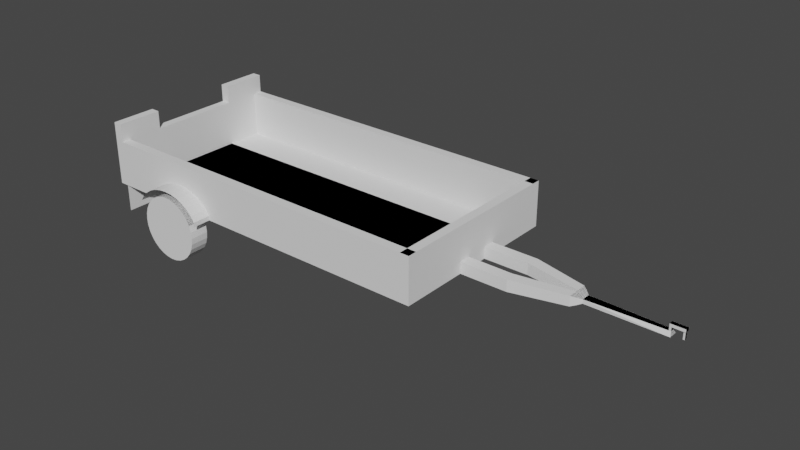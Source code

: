 # Source: blend.blend  (saved by Blender 3.0.42; exported with 4.5.12 LTS)
import bpy
from mathutils import Matrix  # noqa: F401  (used for matrix-valued properties, if any)

bpy.ops.wm.read_factory_settings(use_empty=True)
scene = bpy.context.scene
scene.name = 'Scene'

# ---- collections
col_collection = bpy.data.collections.new('Collection'); scene.collection.children.link(col_collection)

# ---- world
world_world = bpy.data.worlds.new('World'); scene.world = world_world
world_world.use_nodes = True; world_world.node_tree.nodes.clear()
_N = world_world.node_tree.nodes; _L = world_world.node_tree.links
n0 = _N.new('ShaderNodeOutputWorld'); n0.name = 'World Output'; n0.location = (300, 300)
n1 = _N.new('ShaderNodeBackground'); n1.name = 'Background'; n1.location = (10, 300)
n1.inputs[0].default_value = (0.05088, 0.05088, 0.05088, 1.0)
_L.new(n1.outputs[0], n0.inputs[0])
n0.is_active_output = True
world_world.color = (0.05088, 0.05088, 0.05088)
world_world.use_sun_shadow = False
world_world.sun_shadow_jitter_overblur = 0.0

# ---- meshes
me_001 = bpy.data.meshes.new('Плоскость.001')
me_001.from_pydata([(1.0, 0.9, 0.5), (-1.0, 0.9, 0.5), (-1.0, 1.0, 0.0), (1.0, 1.0, 0.0), (-1.0, 1.0, 0.0), (-1.0, -1.0, 0.0), (1.0, 1.0, 0.0), (-1.0, 1.0, 0.0), (-1.0, -1.0, 0.0), (1.0, 1.0, 0.0), (-1.0, 1.0, 0.5), (1.0, 1.0, 0.5), (3.0, 1.0, 0.0), (3.0, 1.0, 0.0), (3.0, 1.0, 0.5), (0.06828, 1.0, 0.1933), (0.1339, 1.0, 0.1734), (0.1944, 1.0, 0.141), (0.2475, 1.0, 0.09749), (0.291, 1.0, 0.04445), (0.3234, 1.0, -0.01606), (0.3433, 1.0, -0.08172), (0.35, 1.0, -0.15), (0.3433, 1.0, -0.2183), (0.3234, 1.0, -0.2839), (0.291, 1.0, -0.3444), (0.2475, 1.0, -0.3975), (0.1944, 1.0, -0.441), (0.1339, 1.0, -0.4734), (0.06828, 1.0, -0.4933), (5.269e-08, 1.0, -0.5), (-0.06828, 1.0, -0.4933), (-0.1339, 1.0, -0.4734), (-0.1944, 1.0, -0.441), (-0.2475, 1.0, -0.3975), (-0.291, 1.0, -0.3444), (-0.3234, 1.0, -0.2839), (-0.3433, 1.0, -0.2183), (-0.35, 1.0, -0.15), (-0.3433, 1.0, -0.08172), (-0.3234, 1.0, -0.01606), (-0.291, 1.0, 0.04445), (-0.2475, 1.0, 0.09749), (-0.1944, 1.0, 0.141), (-0.1339, 1.0, 0.1734), (-0.06828, 1.0, 0.1933), (2.21e-08, 1.0, 0.2), (2.21e-08, 1.2, 0.2), (0.06828, 1.2, 0.1933), (0.1339, 1.2, 0.1734), (0.1944, 1.2, 0.141), (0.2475, 1.2, 0.09749), (0.291, 1.2, 0.04445), (0.3234, 1.2, -0.01606), (0.3433, 1.2, -0.08172), (0.35, 1.2, -0.15), (0.3433, 1.2, -0.2183), (0.3234, 1.2, -0.2839), (0.291, 1.2, -0.3444), (0.2475, 1.2, -0.3975), (0.1944, 1.2, -0.441), (0.1339, 1.2, -0.4734), (0.06828, 1.2, -0.4933), (5.269e-08, 1.2, -0.5), (-0.06828, 1.2, -0.4933), (-0.1339, 1.2, -0.4734), (-0.1944, 1.2, -0.441), (-0.2475, 1.2, -0.3975), (-0.291, 1.2, -0.3444), (-0.3234, 1.2, -0.2839), (-0.3433, 1.2, -0.2183), (-0.35, 1.2, -0.15), (-0.3433, 1.2, -0.08172), (-0.3234, 1.2, -0.01606), (-0.291, 1.2, 0.04445), (-0.2475, 1.2, 0.09749), (-0.1944, 1.2, 0.141), (-0.1339, 1.2, 0.1734), (-0.06828, 1.2, 0.1933), (0.06828, 1.0, 0.1933), (0.1339, 1.0, 0.1734), (0.1944, 1.0, 0.141), (0.2475, 1.0, 0.09749), (0.291, 1.0, 0.04445), (0.3234, 1.0, -0.01606), (-0.3234, 1.0, -0.01606), (-0.291, 1.0, 0.04445), (-0.2475, 1.0, 0.09749), (-0.1944, 1.0, 0.141), (-0.1339, 1.0, 0.1734), (-0.06828, 1.0, 0.1933), (2.21e-08, 1.0, 0.2), (2.21e-08, 1.2, 0.2), (0.06828, 1.2, 0.1933), (0.1339, 1.2, 0.1734), (0.1944, 1.2, 0.141), (0.2475, 1.2, 0.09749), (0.291, 1.2, 0.04445), (0.3234, 1.2, -0.01606), (-0.3234, 1.2, -0.01606), (-0.291, 1.2, 0.04445), (-0.2475, 1.2, 0.09749), (-0.1944, 1.2, 0.141), (-0.1339, 1.2, 0.1734), (-0.06828, 1.2, 0.1933), (0.06828, 1.0, 0.1933), (0.1339, 1.0, 0.1734), (0.1944, 1.0, 0.141), (0.2475, 1.0, 0.09749), (0.291, 1.0, 0.04445), (0.3234, 1.0, -0.01606), (-0.3234, 1.0, -0.01606), (-0.291, 1.0, 0.04445), (-0.2475, 1.0, 0.09749), (-0.1944, 1.0, 0.141), (-0.1339, 1.0, 0.1734), (-0.06828, 1.0, 0.1933), (2.21e-08, 1.0, 0.2), (2.21e-08, 1.2, 0.2), (0.06828, 1.2, 0.1933), (0.1339, 1.2, 0.1734), (0.1944, 1.2, 0.141), (0.2475, 1.2, 0.09749), (0.291, 1.2, 0.04445), (0.3234, 1.2, -0.01606), (-0.3234, 1.2, -0.01606), (-0.291, 1.2, 0.04445), (-0.2475, 1.2, 0.09749), (-0.1944, 1.2, 0.141), (-0.1339, 1.2, 0.1734), (-0.06828, 1.2, 0.1933), (0.06828, 1.0, 0.1933), (0.1339, 1.0, 0.1734), (0.1944, 1.0, 0.141), (0.2475, 1.0, 0.09749), (0.291, 1.0, 0.04445), (0.3234, 1.0, -0.01606), (-0.3234, 1.0, -0.01606), (-0.291, 1.0, 0.04445), (-0.2475, 1.0, 0.09749), (-0.1944, 1.0, 0.141), (-0.1339, 1.0, 0.1734), (-0.06828, 1.0, 0.1933), (2.21e-08, 1.0, 0.2), (2.21e-08, 1.2, 0.2), (0.06828, 1.2, 0.1933), (0.1339, 1.2, 0.1734), (0.1944, 1.2, 0.141), (0.2475, 1.2, 0.09749), (0.291, 1.2, 0.04445), (0.3234, 1.2, -0.01606), (-0.3234, 1.2, -0.01606), (-0.291, 1.2, 0.04445), (-0.2475, 1.2, 0.09749), (-0.1944, 1.2, 0.141), (-0.1339, 1.2, 0.1734), (-0.06828, 1.2, 0.1933), (0.08537, 1.0, 0.2599), (0.1675, 1.0, 0.2399), (0.2431, 1.0, 0.2076), (0.3094, 1.0, 0.1641), (0.3638, 1.0, 0.111), (0.4043, 1.0, 0.05053), (-0.4043, 1.0, 0.05053), (-0.3638, 1.0, 0.111), (-0.3094, 1.0, 0.1641), (-0.2431, 1.0, 0.2076), (-0.1675, 1.0, 0.2399), (-0.08537, 1.0, 0.2599), (2.347e-08, 1.0, 0.2666), (2.347e-08, 1.2, 0.2666), (0.08537, 1.2, 0.2599), (0.1675, 1.2, 0.2399), (0.2431, 1.2, 0.2076), (0.3094, 1.2, 0.1641), (0.3638, 1.2, 0.111), (0.4043, 1.2, 0.05053), (-0.4043, 1.2, 0.05053), (-0.3638, 1.2, 0.111), (-0.3094, 1.2, 0.1641), (-0.2431, 1.2, 0.2076), (-0.1675, 1.2, 0.2399), (-0.08537, 1.2, 0.2599), (-0.4043, 1.0, 0.05053), (-0.4043, 1.2, 0.05053), (-0.4043, 1.0, 0.0005306), (-0.4043, 1.2, 0.0005306), (0.4043, 1.0, 0.0005306), (0.4043, 1.2, 0.0005306), (0.4043, 1.0, 0.0005306), (0.4043, 1.2, 0.0005306), (-1.0, 1.0, 0.5), (1.0, 1.0, 0.5), (3.0, 1.0, 0.5), (-1.0, 0.0, 0.0), (-1.0, 0.0, 0.5), (-1.0, 0.0, 0.0), (-1.0, 0.0, 0.5), (-1.0, 0.5, 0.0), (-1.0, 0.5, 0.5), (-1.0, 1.0, 0.7), (-1.0, 0.5, 0.7), (1.0, 0.0, 0.0), (3.0, 0.0, 0.0), (3.0, 0.0, 0.5), (-1.0, 0.0, 0.0), (3.0, 1.0, 0.0), (3.0, 0.0, 0.0), (3.0, 0.5, 0.0), (3.0, 0.0, 0.0), (3.0, 0.9, 0.5), (1.0, 0.9, 0.0), (-1.0, 0.9, 0.0), (3.0, 0.9, 0.0), (3.0, 1.0, 0.5), (-1.0, 0.0, 0.5), (-1.0, 0.5, 0.5), (-1.0, 1.0, 0.7), (-1.0, 0.5, 0.7), (3.0, 0.0, 0.5), (2.9, 1.0, 0.5), (2.9, 0.0, 0.5), (2.9, 1.0, 0.5), (2.9, 0.0, 0.5), (2.9, 1.0, 0.0), (2.9, 0.0, 0.0), (-0.9, 1.0, 0.5), (-0.9, 0.5, 0.5), (-0.9, 1.0, 0.7), (-0.9, 0.5, 0.7), (-0.9, 0.0, 0.5), (-0.9, 0.5, 0.5), (-0.9, 1.0, 0.7), (-0.9, 0.5, 0.7), (-0.9, 0.0, 0.5), (-0.9, 0.5, 0.5), (-0.9, 1.0, 0.7), (-0.9, 0.5, 0.7), (-0.9, 0.0, 0.0), (-0.9, 0.5, 0.0), (-0.9, 1.0, -0.3), (-0.9, 0.5, -0.3), (3.0, 0.5, 0.0), (3.0, 0.5, 0.5), (3.0, 0.5, 0.5), (2.9, 0.5, 0.5), (2.9, 0.5, 0.5), (2.9, 0.5, 0.0), (3.0, 0.25, 0.0), (3.0, 0.25, 0.5), (3.0, 0.25, 0.5), (2.9, 0.25, 0.5), (2.9, 0.25, 0.5), (2.9, 0.25, 0.0), (1.0, 1.0, 0.25), (-1.0, 1.0, 0.25), (3.0, 1.0, 0.25), (-1.0, 0.0, 0.25), (-1.0, 0.0, 0.25), (-1.0, 0.5, 0.25), (3.0, 0.0, 0.25), (3.0, 0.5, 0.25), (3.0, 0.25, 0.25), (1.0, 1.0, 0.125), (3.0, 1.0, 0.125), (-1.0, 1.0, 0.125), (-1.0, 0.0, 0.125), (-1.0, 0.0, 0.125), (-1.0, 0.5, 0.125), (3.0, 0.0, 0.125), (3.0, 0.5, 0.125), (3.0, 0.25, 0.125), (3.0, 0.125, 0.0), (3.0, 0.125, 0.5), (3.0, 0.125, 0.5), (2.9, 0.125, 0.5), (2.9, 0.125, 0.5), (2.9, 0.125, 0.0), (3.0, 0.125, 0.25), (3.0, 0.125, 0.125), (3.513, 0.2487, 0.0), (3.513, 0.2487, 0.125), (3.487, 0.1263, 0.125), (3.487, 0.1263, 0.0), (4.088, 0.1178, 0.01003), (4.088, 0.1178, 0.115), (4.087, 0.01286, 0.115), (4.087, 0.01286, 0.01003), (4.088, -0.1173, 0.01003), (4.088, -0.1173, 0.115), (4.138, 0.08254, 0.02577), (4.138, 0.08254, 0.09923), (4.138, -0.08205, 0.02577), (4.138, -0.08205, 0.09923), (4.138, 0.08254, 0.02577), (4.138, 0.08254, 0.09923), (4.138, -0.08205, 0.02577), (4.138, -0.08205, 0.09923), (4.178, 0.04797, 0.0412), (4.178, 0.04797, 0.0838), (4.178, -0.04749, 0.0412), (4.178, -0.04749, 0.0838), (4.978, 0.04797, 0.0412), (4.988, 0.02411, 0.0838), (4.978, -0.04749, 0.0412), (4.988, -0.02362, 0.0838), (5.02, 0.04797, 0.0412), (5.009, 0.02411, 0.0838), (5.02, -0.04749, 0.0412), (5.009, -0.02362, 0.0838), (4.988, 0.02411, 0.0838), (4.988, -0.02362, 0.0838), (5.009, 0.02411, 0.0838), (5.009, -0.02362, 0.0838), (4.988, 0.02411, 0.1238), (4.988, -0.02362, 0.1238), (5.009, 0.02411, 0.1238), (5.009, -0.02362, 0.1238), (4.988, 0.02411, 0.1538), (4.988, -0.02362, 0.1538), (5.009, 0.02411, 0.1538), (5.009, -0.02362, 0.1538), (5.109, 0.02411, 0.1238), (5.109, -0.02362, 0.1238), (5.109, 0.02411, 0.1538), (5.109, -0.02362, 0.1538), (5.139, 0.02411, 0.1238), (5.139, -0.02362, 0.1238), (5.139, 0.02411, 0.1538), (5.139, -0.02362, 0.1538), (5.115, 0.01456, 0.1238), (5.115, -0.01408, 0.1238), (5.133, 0.01456, 0.1238), (5.133, -0.01408, 0.1238), (5.115, 0.01456, 0.0438), (5.115, -0.01408, 0.0438), (5.133, 0.01456, 0.0438), (5.133, -0.01408, 0.0438)], [(202, 6), (8, 5), (6, 12), (53, 73), (98, 99), (124, 125), (150, 151)], [(3, 2, 4, 6), (6, 4, 7, 9), (254, 255, 10, 11), (254, 11, 14, 256), (46, 45, 44, 43, 42, 41, 40, 39, 38, 37, 36, 35, 34, 33, 32, 31, 30, 29, 28, 27, 26, 25, 24, 23, 22, 21, 20, 19, 18, 17, 16, 15), (47, 48, 49, 50, 51, 52, 53, 54, 55, 56, 57, 58, 59, 60, 61, 62, 63, 64, 65, 66, 67, 68, 69, 70, 71, 72, 73, 74, 75, 76, 77, 78), (38, 39, 72, 71), (25, 26, 59, 58), (39, 40, 73, 72), (26, 27, 60, 59), (40, 41, 74, 73), (27, 28, 61, 60), (46, 15, 48, 47), (41, 42, 75, 74), (28, 29, 62, 61), (15, 16, 49, 48), (42, 43, 76, 75), (29, 30, 63, 62), (16, 17, 50, 49), (43, 44, 77, 76), (30, 31, 64, 63), (17, 18, 51, 50), (44, 45, 78, 77), (31, 32, 65, 64), (18, 19, 52, 51), (45, 46, 47, 78), (32, 33, 66, 65), (19, 20, 53, 52), (33, 34, 67, 66), (20, 21, 54, 53), (34, 35, 68, 67), (21, 22, 55, 54), (35, 36, 69, 68), (22, 23, 56, 55), (36, 37, 70, 69), (23, 24, 57, 56), (37, 38, 71, 70), (24, 25, 58, 57), (85, 86, 100, 99), (91, 79, 93, 92), (86, 87, 101, 100), (79, 80, 94, 93), (87, 88, 102, 101), (80, 81, 95, 94), (88, 89, 103, 102), (81, 82, 96, 95), (89, 90, 104, 103), (82, 83, 97, 96), (90, 91, 92, 104), (83, 84, 98, 97), (111, 112, 126, 125), (117, 105, 119, 118), (112, 113, 127, 126), (105, 106, 120, 119), (113, 114, 128, 127), (106, 107, 121, 120), (114, 115, 129, 128), (107, 108, 122, 121), (115, 116, 130, 129), (108, 109, 123, 122), (116, 117, 118, 130), (109, 110, 124, 123), (137, 138, 152, 151), (143, 131, 145, 144), (138, 139, 153, 152), (131, 132, 146, 145), (139, 140, 154, 153), (132, 133, 147, 146), (140, 141, 155, 154), (133, 134, 148, 147), (141, 142, 156, 155), (134, 135, 149, 148), (142, 143, 144, 156), (135, 136, 150, 149), (163, 164, 178, 177), (169, 157, 171, 170), (164, 165, 179, 178), (157, 158, 172, 171), (165, 166, 180, 179), (158, 159, 173, 172), (166, 167, 181, 180), (159, 160, 174, 173), (167, 168, 182, 181), (160, 161, 175, 174), (168, 169, 170, 182), (161, 162, 176, 175), (163, 177, 184, 183), (183, 184, 186, 185), (176, 162, 187, 188), (188, 187, 189, 190), (14, 11, 192, 193), (11, 10, 191, 192), (258, 257, 195, 197), (259, 258, 197, 199), (255, 259, 199, 10), (10, 199, 201, 200), (270, 242, 13, 264), (196, 198, 208, 207), (205, 4, 206, 209), (193, 192, 0, 210), (192, 191, 1, 0), (0, 1, 212, 211), (210, 0, 211, 213), (243, 14, 214, 244), (200, 201, 218, 217), (199, 197, 215, 216), (244, 214, 220, 245), (245, 220, 222, 246), (246, 222, 224, 247), (10, 200, 228, 226), (217, 218, 233, 232), (201, 199, 227, 229), (216, 215, 230, 231), (232, 233, 237, 236), (231, 230, 234, 235), (235, 234, 238, 239), (236, 237, 241, 240), (252, 246, 247, 253), (251, 245, 246, 252), (250, 244, 245, 251), (249, 243, 244, 250), (271, 248, 242, 270), (279, 272, 283, 282), (273, 249, 250, 274), (274, 250, 251, 275), (275, 251, 252, 276), (276, 252, 253, 277), (273, 278, 262, 249), (249, 262, 261, 243), (243, 261, 256, 14), (265, 268, 259, 255), (268, 267, 258, 259), (267, 266, 257, 258), (263, 254, 256, 264), (263, 265, 255, 254), (9, 7, 265, 263), (9, 263, 264, 13), (196, 194, 266, 267), (198, 196, 267, 268), (7, 198, 268, 265), (278, 279, 271, 262), (262, 271, 270, 261), (261, 270, 264, 256), (260, 269, 279, 278), (204, 260, 278, 273), (223, 276, 277, 225), (221, 275, 276, 223), (219, 274, 275, 221), (204, 273, 274, 219), (269, 203, 272, 279), (282, 283, 287, 286), (271, 279, 282, 281), (248, 271, 281, 280), (272, 248, 280, 283), (286, 287, 284, 285), (281, 282, 286, 285), (283, 280, 284, 287), (280, 281, 285, 284), (285, 289, 293, 291), (292, 290, 294, 296), (289, 288, 292, 293), (284, 285, 291, 290), (288, 284, 290, 292), (296, 294, 298, 300), (290, 291, 295, 294), (291, 293, 297, 295), (293, 292, 296, 297), (299, 301, 305, 303), (294, 295, 299, 298), (295, 297, 301, 299), (297, 296, 300, 301), (304, 302, 306, 308), (301, 300, 304, 305), (300, 298, 302, 304), (298, 299, 303, 302), (306, 307, 309, 308), (302, 303, 307, 306), (305, 309, 313, 311), (305, 304, 308, 309), (311, 313, 317, 315), (309, 307, 312, 313), (303, 305, 311, 310), (307, 303, 310, 312), (316, 314, 318, 320), (313, 312, 316, 317), (312, 310, 314, 316), (310, 311, 315, 314), (318, 319, 321, 320), (314, 315, 319, 318), (315, 317, 321, 319), (321, 317, 323, 325), (324, 325, 329, 328), (316, 320, 324, 322), (320, 321, 325, 324), (317, 316, 322, 323), (327, 326, 328, 329), (322, 324, 328, 326), (326, 327, 333, 332), (325, 323, 327, 329), (330, 332, 336, 334), (327, 323, 331, 333), (323, 322, 330, 331), (322, 326, 332, 330), (335, 334, 336, 337), (331, 330, 334, 335), (333, 331, 335, 337), (332, 333, 337, 336)])
_uv = me_001.uv_layers.new(name='UVКарта')
_uv.uv.foreach_set('vector', [1.0, 1.0, 0.0, 1.0, 0.0, 1.0, 1.0, 1.0, 1.0, 1.0, 0.0, 1.0, 0.0, 1.0, 1.0, 1.0, 1.0, 1.0, 0.0, 1.0, 0.0, 1.0, 1.0, 1.0, 1.0, 1.0, 1.0, 1.0, 1.0, 1.0, 1.0, 1.0, 0.0, 0.0, 0.0, 0.0, 0.0, 0.0, 0.0, 0.0, 0.0, 0.0, 0.0, 0.0, 0.0, 0.0, 0.0, 0.0, 0.0, 0.0, 0.0, 0.0, 0.0, 0.0, 0.0, 0.0, 0.0, 0.0, 0.0, 0.0, 0.0, 0.0, 0.0, 0.0, 0.0, 0.0, 0.0, 0.0, 0.0, 0.0, 0.0, 0.0, 0.0, 0.0, 0.0, 0.0, 0.0, 0.0, 0.0, 0.0, 0.0, 0.0, 0.0, 0.0, 0.0, 0.0, 0.0, 0.0, 0.0, 0.0, 0.0, 0.0, 0.0, 0.0, 0.0, 0.0, 0.0, 0.0, 0.0, 0.0, 0.0, 0.0, 0.0, 0.0, 0.0, 0.0, 0.0, 0.0, 0.0, 0.0, 0.0, 0.0, 0.0, 0.0, 0.0, 0.0, 0.0, 0.0, 0.0, 0.0, 0.0, 0.0, 0.0, 0.0, 0.0, 0.0, 0.0, 0.0, 0.0, 0.0, 0.0, 0.0, 0.0, 0.0, 0.0, 0.0, 0.0, 0.0, 0.0, 0.0, 0.0, 0.0, 0.0, 0.0, 0.0, 0.0, 0.0, 0.0, 0.0, 0.0, 0.0, 0.0, 0.0, 0.0, 0.0, 0.0, 0.0, 0.0, 0.0, 0.0, 0.0, 0.0, 0.0, 0.0, 0.0, 0.0, 0.0, 0.0, 0.0, 0.0, 0.0, 0.0, 0.0, 0.0, 0.0, 0.0, 0.0, 0.0, 0.0, 0.0, 0.0, 0.0, 0.0, 0.0, 0.0, 0.0, 0.0, 0.0, 0.0, 0.0, 0.0, 0.0, 0.0, 0.0, 0.0, 0.0, 0.0, 0.0, 0.0, 0.0, 0.0, 0.0, 0.0, 0.0, 0.0, 0.0, 0.0, 0.0, 0.0, 0.0, 0.0, 0.0, 0.0, 0.0, 0.0, 0.0, 0.0, 0.0, 0.0, 0.0, 0.0, 0.0, 0.0, 0.0, 0.0, 0.0, 0.0, 0.0, 0.0, 0.0, 0.0, 0.0, 0.0, 0.0, 0.0, 0.0, 0.0, 0.0, 0.0, 0.0, 0.0, 0.0, 0.0, 0.0, 0.0, 0.0, 0.0, 0.0, 0.0, 0.0, 0.0, 0.0, 0.0, 0.0, 0.0, 0.0, 0.0, 0.0, 0.0, 0.0, 0.0, 0.0, 0.0, 0.0, 0.0, 0.0, 0.0, 0.0, 0.0, 0.0, 0.0, 0.0, 0.0, 0.0, 0.0, 0.0, 0.0, 0.0, 0.0, 0.0, 0.0, 0.0, 0.0, 0.0, 0.0, 0.0, 0.0, 0.0, 0.0, 0.0, 0.0, 0.0, 0.0, 0.0, 0.0, 0.0, 0.0, 0.0, 0.0, 0.0, 0.0, 0.0, 0.0, 0.0, 0.0, 0.0, 0.0, 0.0, 0.0, 0.0, 0.0, 0.0, 0.0, 0.0, 0.0, 0.0, 0.0, 0.0, 0.0, 0.0, 0.0, 0.0, 0.0, 0.0, 0.0, 0.0, 0.0, 0.0, 0.0, 0.0, 0.0, 0.0, 0.0, 0.0, 0.0, 0.0, 0.0, 0.0, 0.0, 0.0, 0.0, 0.0, 0.0, 0.0, 0.0, 0.0, 0.0, 0.0, 0.0, 0.0, 0.0, 0.0, 0.0, 0.0, 0.0, 0.0, 0.0, 0.0, 0.0, 0.0, 0.0, 0.0, 0.0, 0.0, 0.0, 0.0, 0.0, 0.0, 0.0, 0.0, 0.0, 0.0, 0.0, 0.0, 0.0, 0.0, 0.0, 0.0, 0.0, 0.0, 0.0, 0.0, 0.0, 0.0, 0.0, 0.0, 0.0, 0.0, 0.0, 0.0, 0.0, 0.0, 0.0, 0.0, 0.0, 0.0, 0.0, 0.0, 0.0, 0.0, 0.0, 0.0, 0.0, 0.0, 0.0, 0.0, 0.0, 0.0, 0.0, 0.0, 0.0, 0.0, 0.0, 0.0, 0.0, 0.0, 0.0, 0.0, 0.0, 0.0, 0.0, 0.0, 0.0, 0.0, 0.0, 0.0, 0.0, 0.0, 0.0, 0.0, 0.0, 0.0, 0.0, 0.0, 0.0, 0.0, 0.0, 0.0, 0.0, 0.0, 0.0, 0.0, 0.0, 0.0, 0.0, 0.0, 0.0, 0.0, 0.0, 0.0, 0.0, 0.0, 0.0, 0.0, 0.0, 0.0, 0.0, 0.0, 0.0, 0.0, 0.0, 0.0, 0.0, 0.0, 0.0, 0.0, 0.0, 0.0, 0.0, 0.0, 0.0, 0.0, 0.0, 0.0, 0.0, 0.0, 0.0, 0.0, 0.0, 0.0, 0.0, 0.0, 0.0, 0.0, 0.0, 0.0, 0.0, 0.0, 0.0, 0.0, 0.0, 0.0, 0.0, 0.0, 0.0, 0.0, 0.0, 0.0, 0.0, 0.0, 0.0, 0.0, 0.0, 0.0, 0.0, 0.0, 0.0, 0.0, 0.0, 0.0, 0.0, 0.0, 0.0, 0.0, 0.0, 0.0, 0.0, 0.0, 0.0, 0.0, 0.0, 0.0, 0.0, 0.0, 0.0, 0.0, 0.0, 0.0, 0.0, 0.0, 0.0, 0.0, 0.0, 0.0, 0.0, 0.0, 0.0, 0.0, 0.0, 0.0, 0.0, 0.0, 0.0, 0.0, 0.0, 0.0, 0.0, 0.0, 0.0, 0.0, 0.0, 0.0, 0.0, 0.0, 0.0, 0.0, 0.0, 0.0, 0.0, 0.0, 0.0, 0.0, 0.0, 0.0, 0.0, 0.0, 0.0, 0.0, 0.0, 0.0, 0.0, 0.0, 0.0, 0.0, 0.0, 0.0, 0.0, 0.0, 0.0, 0.0, 0.0, 0.0, 0.0, 0.0, 0.0, 0.0, 0.0, 0.0, 0.0, 0.0, 0.0, 0.0, 0.0, 0.0, 0.0, 0.0, 0.0, 0.0, 0.0, 0.0, 0.0, 0.0, 0.0, 0.0, 0.0, 0.0, 0.0, 0.0, 0.0, 0.0, 0.0, 0.0, 0.0, 0.0, 0.0, 0.0, 0.0, 0.0, 0.0, 0.0, 0.0, 0.0, 0.0, 0.0, 0.0, 0.0, 0.0, 0.0, 0.0, 0.0, 0.0, 0.0, 0.0, 0.0, 0.0, 0.0, 0.0, 0.0, 0.0, 0.0, 0.0, 0.0, 0.0, 0.0, 0.0, 0.0, 0.0, 0.0, 0.0, 0.0, 0.0, 0.0, 0.0, 0.0, 0.0, 0.0, 0.0, 0.0, 0.0, 0.0, 0.0, 0.0, 0.0, 0.0, 0.0, 0.0, 0.0, 0.0, 0.0, 0.0, 0.0, 0.0, 0.0, 0.0, 0.0, 0.0, 0.0, 0.0, 0.0, 0.0, 0.0, 0.0, 0.0, 0.0, 0.0, 0.0, 0.0, 0.0, 0.0, 0.0, 0.0, 0.0, 0.0, 0.0, 0.0, 0.0, 0.0, 0.0, 0.0, 0.0, 0.0, 0.0, 0.0, 0.0, 0.0, 0.0, 0.0, 0.0, 0.0, 0.0, 0.0, 0.0, 0.0, 0.0, 0.0, 0.0, 0.0, 0.0, 0.0, 0.0, 0.0, 0.0, 0.0, 0.0, 0.0, 0.0, 0.0, 0.0, 0.0, 0.0, 0.0, 0.0, 0.0, 0.0, 0.0, 0.0, 0.0, 0.0, 0.0, 0.0, 0.0, 0.0, 0.0, 0.0, 0.0, 0.0, 0.0, 0.0, 0.0, 0.0, 0.0, 0.0, 0.0, 0.0, 0.0, 0.0, 0.0, 0.0, 0.0, 0.0, 0.0, 0.0, 0.0, 0.0, 0.0, 0.0, 0.0, 0.0, 0.0, 0.0, 0.0, 0.0, 0.0, 0.0, 0.0, 0.0, 0.0, 0.0, 0.0, 0.0, 0.0, 0.0, 0.0, 0.0, 0.0, 0.0, 0.0, 0.0, 0.0, 0.0, 0.0, 0.0, 0.0, 0.0, 0.0, 0.0, 0.0, 0.0, 0.0, 0.0, 0.0, 0.0, 0.0, 0.0, 0.0, 0.0, 0.0, 0.0, 0.0, 0.0, 0.0, 0.0, 0.0, 0.0, 0.0, 0.0, 0.0, 0.0, 0.0, 0.0, 0.0, 0.0, 0.0, 0.0, 0.0, 0.0, 0.0, 0.0, 0.0, 0.0, 0.0, 0.0, 1.0, 1.0, 1.0, 1.0, 1.0, 1.0, 1.0, 1.0, 1.0, 1.0, 0.0, 1.0, 0.0, 1.0, 1.0, 1.0, 0.0, 0.5, 0.0, 0.5, 0.0, 0.5, 0.0, 0.5, 0.0, 0.75, 0.0, 0.5, 0.0, 0.5, 0.0, 0.75, 0.0, 1.0, 0.0, 0.75, 0.0, 0.75, 0.0, 1.0, 0.0, 1.0, 0.0, 0.75, 0.0, 0.75, 0.0, 1.0, 0.5, 0.5, 0.5, 0.5, 1.0, 1.0, 1.0, 1.0, 0.0, 0.5, 0.0, 0.75, 0.0, 0.75, 0.0, 0.5, 0.0, 0.0, 0.0, 0.0, 0.0, 0.0, 0.0, 0.0, 1.0, 1.0, 1.0, 1.0, 1.0, 1.0, 1.0, 1.0, 1.0, 1.0, 0.0, 1.0, 0.0, 1.0, 1.0, 1.0, 1.0, 1.0, 0.0, 1.0, 0.0, 1.0, 1.0, 1.0, 1.0, 1.0, 1.0, 1.0, 1.0, 1.0, 1.0, 1.0, 0.5, 0.5, 1.0, 1.0, 1.0, 1.0, 0.5, 0.5, 0.0, 1.0, 0.0, 0.75, 0.0, 0.75, 0.0, 1.0, 0.0, 0.75, 0.0, 0.5, 0.0, 0.5, 0.0, 0.75, 0.5, 0.5, 1.0, 1.0, 1.0, 1.0, 0.5, 0.5, 0.5, 0.5, 1.0, 1.0, 1.0, 1.0, 0.5, 0.5, 0.5, 0.5, 1.0, 1.0, 1.0, 1.0, 0.5, 0.5, 0.0, 1.0, 0.0, 1.0, 0.0, 1.0, 0.0, 1.0, 0.0, 1.0, 0.0, 0.75, 0.0, 0.75, 0.0, 1.0, 0.0, 0.75, 0.0, 0.75, 0.0, 0.75, 0.0, 0.75, 0.0, 0.75, 0.0, 0.5, 0.0, 0.5, 0.0, 0.75, 0.0, 1.0, 0.0, 0.75, 0.0, 0.75, 0.0, 1.0, 0.0, 0.75, 0.0, 0.5, 0.0, 0.5, 0.0, 0.75, 0.0, 0.75, 0.0, 0.5, 0.0, 0.5, 0.0, 0.75, 0.0, 1.0, 0.0, 0.75, 0.0, 0.75, 0.0, 1.0, 0.25, 0.25, 0.5, 0.5, 0.5, 0.5, 0.25, 0.25, 0.25, 0.25, 0.5, 0.5, 0.5, 0.5, 0.25, 0.25, 0.25, 0.25, 0.5, 0.5, 0.5, 0.5, 0.25, 0.25, 0.25, 0.25, 0.5, 0.5, 0.5, 0.5, 0.25, 0.25, 0.25, 0.25, 0.25, 0.25, 0.5, 0.5, 0.5, 0.5, 0.125, 0.125, 0.125, 0.125, 0.125, 0.125, 0.125, 0.125, 0.125, 0.125, 0.25, 0.25, 0.25, 0.25, 0.125, 0.125, 0.125, 0.125, 0.25, 0.25, 0.25, 0.25, 0.125, 0.125, 0.125, 0.125, 0.25, 0.25, 0.25, 0.25, 0.125, 0.125, 0.125, 0.125, 0.25, 0.25, 0.25, 0.25, 0.125, 0.125, 0.125, 0.125, 0.125, 0.125, 0.25, 0.25, 0.25, 0.25, 0.25, 0.25, 0.25, 0.25, 0.5, 0.5, 0.5, 0.5, 0.5, 0.5, 0.5, 0.5, 1.0, 1.0, 1.0, 1.0, 0.0, 1.0, 0.0, 0.75, 0.0, 0.75, 0.0, 1.0, 0.0, 0.75, 0.0, 0.5, 0.0, 0.5, 0.0, 0.75, 0.0, 0.5, 0.0, 0.5, 0.0, 0.5, 0.0, 0.5, 1.0, 1.0, 1.0, 1.0, 1.0, 1.0, 1.0, 1.0, 1.0, 1.0, 0.0, 1.0, 0.0, 1.0, 1.0, 1.0, 1.0, 1.0, 0.0, 1.0, 0.0, 1.0, 1.0, 1.0, 1.0, 1.0, 1.0, 1.0, 1.0, 1.0, 1.0, 1.0, 0.0, 0.5, 0.0, 0.5, 0.0, 0.5, 0.0, 0.5, 0.0, 0.75, 0.0, 0.5, 0.0, 0.5, 0.0, 0.75, 0.0, 1.0, 0.0, 0.75, 0.0, 0.75, 0.0, 1.0, 0.125, 0.125, 0.125, 0.125, 0.25, 0.25, 0.25, 0.25, 0.25, 0.25, 0.25, 0.25, 0.5, 0.5, 0.5, 0.5, 0.5, 0.5, 0.5, 0.5, 1.0, 1.0, 1.0, 1.0, 0.0, 0.0, 0.0, 0.0, 0.125, 0.125, 0.125, 0.125, 0.0, 0.0, 0.0, 0.0, 0.125, 0.125, 0.125, 0.125, 0.0, 0.0, 0.125, 0.125, 0.125, 0.125, 0.0, 0.0, 0.0, 0.0, 0.125, 0.125, 0.125, 0.125, 0.0, 0.0, 0.0, 0.0, 0.125, 0.125, 0.125, 0.125, 0.0, 0.0, 0.0, 0.0, 0.125, 0.125, 0.125, 0.125, 0.0, 0.0, 0.0, 0.0, 0.0, 0.0, 0.125, 0.125, 0.125, 0.125, 0.125, 0.125, 0.125, 0.125, 0.125, 0.125, 0.125, 0.125, 0.25, 0.25, 0.125, 0.125, 0.125, 0.125, 0.25, 0.25, 0.25, 0.25, 0.25, 0.25, 0.25, 0.25, 0.25, 0.25, 0.0, 0.0, 0.0, 0.0, 0.0, 0.0, 0.0, 0.0, 0.125, 0.125, 0.125, 0.125, 0.25, 0.25, 0.25, 0.25, 0.25, 0.25, 0.125, 0.125, 0.125, 0.125, 0.25, 0.25, 0.0, 0.0, 0.0, 0.0, 0.0, 0.0, 0.0, 0.0, 0.25, 0.25, 0.25, 0.25, 0.25, 0.25, 0.25, 0.25, 0.0, 0.0, 0.0, 0.0, 0.0, 0.0, 0.0, 0.0, 0.0, 0.0, 0.0, 0.0, 0.0, 0.0, 0.0, 0.0, 0.0, 0.0, 0.0, 0.0, 0.0, 0.0, 0.0, 0.0, 0.25, 0.25, 0.25, 0.25, 0.25, 0.25, 0.25, 0.25, 0.0, 0.0, 0.0, 0.0, 0.0, 0.0, 0.0, 0.0, 0.0, 0.0, 0.0, 0.0, 0.0, 0.0, 0.0, 0.0, 0.25, 0.25, 0.25, 0.25, 0.25, 0.25, 0.25, 0.25, 0.0, 0.0, 0.0, 0.0, 0.0, 0.0, 0.0, 0.0, 0.0, 0.0, 0.0, 0.0, 0.0, 0.0, 0.0, 0.0, 0.0, 0.0, 0.0, 0.0, 0.0, 0.0, 0.0, 0.0, 0.25, 0.25, 0.25, 0.25, 0.25, 0.25, 0.25, 0.25, 0.0, 0.0, 0.0, 0.0, 0.0, 0.0, 0.0, 0.0, 0.0, 0.0, 0.0, 0.0, 0.0, 0.0, 0.0, 0.0, 0.0, 0.0, 0.0, 0.0, 0.0, 0.0, 0.0, 0.0, 0.0, 0.0, 0.0, 0.0, 0.0, 0.0, 0.0, 0.0, 0.0, 0.0, 0.0, 0.0, 0.0, 0.0, 0.0, 0.0, 0.25, 0.25, 0.25, 0.25, 0.25, 0.25, 0.25, 0.25, 0.25, 0.25, 0.25, 0.25, 0.25, 0.25, 0.25, 0.25, 0.25, 0.25, 0.25, 0.25, 0.25, 0.25, 0.25, 0.25, 0.0, 0.0, 0.0, 0.0, 0.0, 0.0, 0.0, 0.0, 0.0, 0.0, 0.0, 0.0, 0.0, 0.0, 0.0, 0.0, 0.0, 0.0, 0.0, 0.0, 0.0, 0.0, 0.0, 0.0, 0.25, 0.25, 0.25, 0.25, 0.25, 0.25, 0.25, 0.25, 0.0, 0.0, 0.0, 0.0, 0.0, 0.0, 0.0, 0.0, 0.25, 0.25, 0.25, 0.25, 0.25, 0.25, 0.25, 0.25, 0.25, 0.25, 0.25, 0.25, 0.25, 0.25, 0.25, 0.25, 0.25, 0.25, 0.25, 0.25, 0.25, 0.25, 0.25, 0.25, 0.25, 0.25, 0.25, 0.25, 0.25, 0.25, 0.25, 0.25, 0.0, 0.0, 0.0, 0.0, 0.0, 0.0, 0.0, 0.0, 0.0, 0.0, 0.0, 0.0, 0.0, 0.0, 0.0, 0.0, 0.0, 0.0, 0.0, 0.0, 0.0, 0.0, 0.0, 0.0, 0.0, 0.0, 0.0, 0.0, 0.0, 0.0, 0.0, 0.0, 0.0, 0.0, 0.0, 0.0, 0.0, 0.0, 0.0, 0.0, 0.0, 0.0, 0.0, 0.0, 0.0, 0.0, 0.0, 0.0, 0.25, 0.25, 0.25, 0.25, 0.25, 0.25, 0.25, 0.25, 0.0, 0.0, 0.0, 0.0, 0.0, 0.0, 0.0, 0.0, 0.25, 0.25, 0.25, 0.25, 0.25, 0.25, 0.25, 0.25, 0.25, 0.25, 0.25, 0.25, 0.25, 0.25, 0.25, 0.25, 0.25, 0.25, 0.25, 0.25, 0.25, 0.25, 0.25, 0.25, 0.25, 0.25, 0.25, 0.25, 0.25, 0.25, 0.25, 0.25, 0.0, 0.0, 0.0, 0.0, 0.0, 0.0, 0.0, 0.0, 0.25, 0.25, 0.25, 0.25, 0.25, 0.25, 0.25, 0.25, 0.0, 0.0, 0.0, 0.0, 0.0, 0.0, 0.0, 0.0, 0.25, 0.25, 0.25, 0.25, 0.25, 0.25, 0.25, 0.25, 0.25, 0.25, 0.25, 0.25, 0.25, 0.25, 0.25, 0.25, 0.25, 0.25, 0.25, 0.25, 0.25, 0.25, 0.25, 0.25, 0.25, 0.25, 0.25, 0.25, 0.25, 0.25, 0.25, 0.25, 0.0, 0.0, 0.0, 0.0, 0.0, 0.0, 0.0, 0.0, 0.25, 0.25, 0.25, 0.25, 0.25, 0.25, 0.25, 0.25])
me_001.use_remesh_fix_poles = True
me_001.use_remesh_preserve_attributes = False
me_001.update()

# ---- objects
ob_x = bpy.data.objects.new('Плоскость', me_001)

# ---- transforms, parenting, visibility, modifiers, constraints
ob_x.location = (0.0, 0.0, 0.5)
ob_x.lineart.crease_threshold = 0.0
_m = ob_x.modifiers.new('Симметрия', 'MIRROR')
_m.use_axis = (False, True, False)

# ---- collection membership
col_collection.objects.link(ob_x)

# ---- scene / render settings (as saved in the file)
scene.frame_start = 1; scene.frame_end = 250; scene.frame_set(33)
scene.render.engine = 'BLENDER_EEVEE_NEXT'
scene.cycles.use_denoising = False
scene.cycles.samples = 128
scene.cycles.sampling_pattern = 'TABULATED_SOBOL'
scene.cycles.use_adaptive_sampling = False
scene.cycles.use_light_tree = False
scene.view_settings.view_transform = 'Filmic'
bpy.context.view_layer.update()

# ---- added for rendering (the .blend has no active camera and no usable light): camera, sun
cam_auto = bpy.data.cameras.new('AutoCamera')
cam_auto.lens = 50.0
cam_auto.sensor_width = 36.0
cam_auto.clip_end = 1000.0
ob_auto_camera = bpy.data.objects.new('AutoCamera', cam_auto)
scene.collection.objects.link(ob_auto_camera)
ob_auto_camera.location = (8.2688, -7.43895, 5.5593)
ob_auto_camera.rotation_euler = (1.09748, -7.21219e-08, 0.694738)
scene.camera = ob_auto_camera
light_auto_sun = bpy.data.lights.new('AutoSun', 'SUN')
light_auto_sun.energy = 3.0
light_auto_sun.angle = 0.0523599
ob_auto_sun = bpy.data.objects.new('AutoSun', light_auto_sun)
scene.collection.objects.link(ob_auto_sun)
ob_auto_sun.rotation_euler = (0.872665, 0.174533, 0.523599)
bpy.context.view_layer.update()
